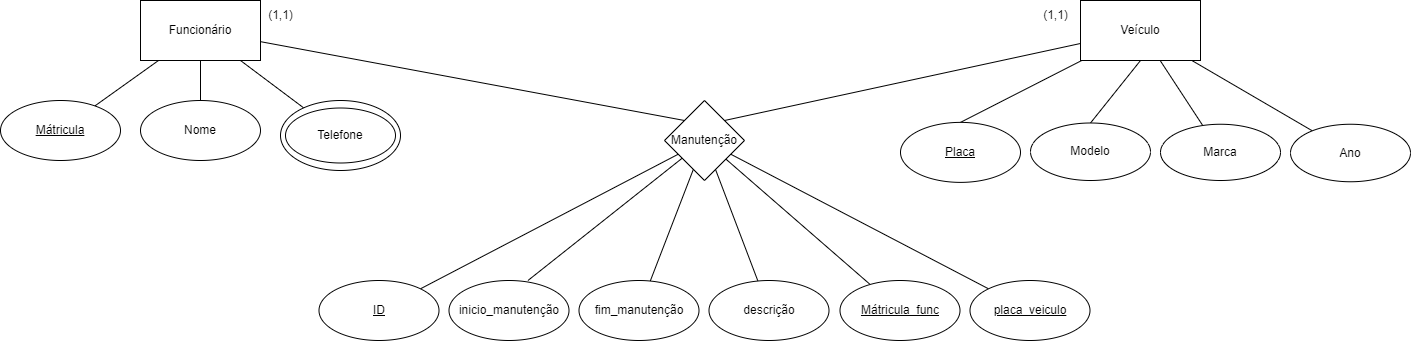

The diagram above was exported from draw.io. Its source (the exported page's mxGraphModel, read from the mxfile embedded in the PNG):
<mxGraphModel dx="2261" dy="775" grid="1" gridSize="10" guides="1" tooltips="1" connect="1" arrows="1" fold="1" page="1" pageScale="1" pageWidth="827" pageHeight="1169" math="0" shadow="0">
  <root>
    <mxCell id="0" />
    <mxCell id="1" parent="0" />
    <mxCell id="iS1v26bthsygDrQifYvw-9" style="rounded=0;orthogonalLoop=1;jettySize=auto;html=1;entryX=0.5;entryY=0;entryDx=0;entryDy=0;elbow=vertical;endArrow=none;endFill=0;" parent="1" source="iS1v26bthsygDrQifYvw-1" target="iS1v26bthsygDrQifYvw-4" edge="1">
      <mxGeometry relative="1" as="geometry" />
    </mxCell>
    <mxCell id="iS1v26bthsygDrQifYvw-10" style="rounded=0;orthogonalLoop=1;jettySize=auto;html=1;elbow=vertical;endArrow=none;endFill=0;" parent="1" source="iS1v26bthsygDrQifYvw-1" target="iS1v26bthsygDrQifYvw-2" edge="1">
      <mxGeometry relative="1" as="geometry" />
    </mxCell>
    <mxCell id="8nPvPcbptVqhefCykBJd-1" style="rounded=0;orthogonalLoop=1;jettySize=auto;html=1;elbow=vertical;endArrow=none;endFill=0;" edge="1" parent="1" source="iS1v26bthsygDrQifYvw-1" target="iS1v26bthsygDrQifYvw-3">
      <mxGeometry relative="1" as="geometry" />
    </mxCell>
    <mxCell id="8nPvPcbptVqhefCykBJd-13" style="rounded=0;orthogonalLoop=1;jettySize=auto;html=1;entryX=0;entryY=0;entryDx=0;entryDy=0;endArrow=none;endFill=0;" edge="1" parent="1" source="iS1v26bthsygDrQifYvw-1" target="8nPvPcbptVqhefCykBJd-3">
      <mxGeometry relative="1" as="geometry" />
    </mxCell>
    <mxCell id="iS1v26bthsygDrQifYvw-1" value="Funcionário" style="rounded=0;whiteSpace=wrap;html=1;" parent="1" vertex="1">
      <mxGeometry x="-150" y="60" width="120" height="60" as="geometry" />
    </mxCell>
    <mxCell id="iS1v26bthsygDrQifYvw-2" value="" style="ellipse;whiteSpace=wrap;html=1;" parent="1" vertex="1">
      <mxGeometry x="-10" y="160" width="120" height="70" as="geometry" />
    </mxCell>
    <mxCell id="iS1v26bthsygDrQifYvw-3" value="&lt;u&gt;Mátricula&lt;/u&gt;" style="ellipse;whiteSpace=wrap;html=1;" parent="1" vertex="1">
      <mxGeometry x="-290" y="160" width="120" height="60" as="geometry" />
    </mxCell>
    <mxCell id="iS1v26bthsygDrQifYvw-4" value="Nome" style="ellipse;whiteSpace=wrap;html=1;" parent="1" vertex="1">
      <mxGeometry x="-150" y="160" width="120" height="60" as="geometry" />
    </mxCell>
    <mxCell id="8nPvPcbptVqhefCykBJd-2" value="Telefone" style="ellipse;whiteSpace=wrap;html=1;" vertex="1" parent="1">
      <mxGeometry x="-5" y="167.5" width="110" height="55" as="geometry" />
    </mxCell>
    <mxCell id="8nPvPcbptVqhefCykBJd-21" style="rounded=0;orthogonalLoop=1;jettySize=auto;html=1;elbow=vertical;endArrow=none;endFill=0;" edge="1" parent="1" source="8nPvPcbptVqhefCykBJd-3" target="8nPvPcbptVqhefCykBJd-16">
      <mxGeometry relative="1" as="geometry" />
    </mxCell>
    <mxCell id="8nPvPcbptVqhefCykBJd-22" style="rounded=0;orthogonalLoop=1;jettySize=auto;html=1;elbow=vertical;endArrow=none;endFill=0;" edge="1" parent="1" source="8nPvPcbptVqhefCykBJd-3" target="8nPvPcbptVqhefCykBJd-15">
      <mxGeometry relative="1" as="geometry" />
    </mxCell>
    <mxCell id="8nPvPcbptVqhefCykBJd-34" style="rounded=0;orthogonalLoop=1;jettySize=auto;html=1;entryX=0.658;entryY=0;entryDx=0;entryDy=0;entryPerimeter=0;endArrow=none;endFill=0;" edge="1" parent="1" source="8nPvPcbptVqhefCykBJd-3" target="8nPvPcbptVqhefCykBJd-33">
      <mxGeometry relative="1" as="geometry" />
    </mxCell>
    <mxCell id="8nPvPcbptVqhefCykBJd-38" style="rounded=0;orthogonalLoop=1;jettySize=auto;html=1;endArrow=none;endFill=0;" edge="1" parent="1" source="8nPvPcbptVqhefCykBJd-3" target="8nPvPcbptVqhefCykBJd-32">
      <mxGeometry relative="1" as="geometry" />
    </mxCell>
    <mxCell id="8nPvPcbptVqhefCykBJd-39" style="rounded=0;orthogonalLoop=1;jettySize=auto;html=1;endArrow=none;endFill=0;" edge="1" parent="1" source="8nPvPcbptVqhefCykBJd-3" target="8nPvPcbptVqhefCykBJd-26">
      <mxGeometry relative="1" as="geometry" />
    </mxCell>
    <mxCell id="8nPvPcbptVqhefCykBJd-40" style="rounded=0;orthogonalLoop=1;jettySize=auto;html=1;endArrow=none;endFill=0;" edge="1" parent="1" source="8nPvPcbptVqhefCykBJd-3" target="8nPvPcbptVqhefCykBJd-37">
      <mxGeometry relative="1" as="geometry" />
    </mxCell>
    <mxCell id="8nPvPcbptVqhefCykBJd-3" value="Manutenção" style="rhombus;whiteSpace=wrap;html=1;" vertex="1" parent="1">
      <mxGeometry x="374" y="160" width="80" height="80" as="geometry" />
    </mxCell>
    <mxCell id="8nPvPcbptVqhefCykBJd-14" style="rounded=0;orthogonalLoop=1;jettySize=auto;html=1;entryX=1;entryY=0;entryDx=0;entryDy=0;endArrow=none;endFill=0;" edge="1" parent="1" source="8nPvPcbptVqhefCykBJd-4" target="8nPvPcbptVqhefCykBJd-3">
      <mxGeometry relative="1" as="geometry" />
    </mxCell>
    <mxCell id="8nPvPcbptVqhefCykBJd-30" style="rounded=0;orthogonalLoop=1;jettySize=auto;html=1;endArrow=none;endFill=0;" edge="1" parent="1" source="8nPvPcbptVqhefCykBJd-4" target="8nPvPcbptVqhefCykBJd-6">
      <mxGeometry relative="1" as="geometry" />
    </mxCell>
    <mxCell id="8nPvPcbptVqhefCykBJd-31" style="rounded=0;orthogonalLoop=1;jettySize=auto;html=1;endArrow=none;endFill=0;" edge="1" parent="1" source="8nPvPcbptVqhefCykBJd-4" target="8nPvPcbptVqhefCykBJd-5">
      <mxGeometry relative="1" as="geometry" />
    </mxCell>
    <mxCell id="8nPvPcbptVqhefCykBJd-4" value="Veículo" style="rounded=0;whiteSpace=wrap;html=1;" vertex="1" parent="1">
      <mxGeometry x="790" y="60" width="120" height="60" as="geometry" />
    </mxCell>
    <mxCell id="8nPvPcbptVqhefCykBJd-5" value="Ano" style="ellipse;whiteSpace=wrap;html=1;" vertex="1" parent="1">
      <mxGeometry x="1000" y="183.75" width="120" height="57.5" as="geometry" />
    </mxCell>
    <mxCell id="8nPvPcbptVqhefCykBJd-6" value="Marca" style="ellipse;whiteSpace=wrap;html=1;" vertex="1" parent="1">
      <mxGeometry x="870" y="183.75" width="120" height="56.25" as="geometry" />
    </mxCell>
    <mxCell id="8nPvPcbptVqhefCykBJd-28" style="rounded=0;orthogonalLoop=1;jettySize=auto;html=1;exitX=0.5;exitY=0;exitDx=0;exitDy=0;entryX=0.5;entryY=1;entryDx=0;entryDy=0;endArrow=none;endFill=0;" edge="1" parent="1" source="8nPvPcbptVqhefCykBJd-7" target="8nPvPcbptVqhefCykBJd-4">
      <mxGeometry relative="1" as="geometry" />
    </mxCell>
    <mxCell id="8nPvPcbptVqhefCykBJd-7" value="Modelo" style="ellipse;whiteSpace=wrap;html=1;" vertex="1" parent="1">
      <mxGeometry x="740" y="182.5" width="120" height="57.5" as="geometry" />
    </mxCell>
    <mxCell id="8nPvPcbptVqhefCykBJd-27" style="rounded=0;orthogonalLoop=1;jettySize=auto;html=1;exitX=0.5;exitY=0;exitDx=0;exitDy=0;endArrow=none;endFill=0;" edge="1" parent="1" source="8nPvPcbptVqhefCykBJd-8" target="8nPvPcbptVqhefCykBJd-4">
      <mxGeometry relative="1" as="geometry" />
    </mxCell>
    <mxCell id="8nPvPcbptVqhefCykBJd-8" value="&lt;u&gt;Placa&lt;/u&gt;" style="ellipse;whiteSpace=wrap;html=1;" vertex="1" parent="1">
      <mxGeometry x="610" y="181.88" width="120" height="60" as="geometry" />
    </mxCell>
    <mxCell id="8nPvPcbptVqhefCykBJd-15" value="descrição" style="ellipse;whiteSpace=wrap;html=1;" vertex="1" parent="1">
      <mxGeometry x="418.5" y="340" width="120" height="60" as="geometry" />
    </mxCell>
    <mxCell id="8nPvPcbptVqhefCykBJd-16" value="fim_manutenção" style="ellipse;whiteSpace=wrap;html=1;" vertex="1" parent="1">
      <mxGeometry x="288.5" y="340" width="120" height="60" as="geometry" />
    </mxCell>
    <mxCell id="8nPvPcbptVqhefCykBJd-23" value="(1,1)" style="text;html=1;align=center;verticalAlign=middle;resizable=0;points=[];autosize=1;strokeColor=none;fillColor=none;" vertex="1" parent="1">
      <mxGeometry x="-35" y="60" width="50" height="30" as="geometry" />
    </mxCell>
    <mxCell id="8nPvPcbptVqhefCykBJd-25" value="(1,1)" style="text;html=1;align=center;verticalAlign=middle;resizable=0;points=[];autosize=1;strokeColor=none;fillColor=none;" vertex="1" parent="1">
      <mxGeometry x="740" y="60" width="50" height="30" as="geometry" />
    </mxCell>
    <mxCell id="8nPvPcbptVqhefCykBJd-26" value="&lt;u&gt;Mátricula_func&lt;/u&gt;" style="ellipse;whiteSpace=wrap;html=1;" vertex="1" parent="1">
      <mxGeometry x="549.5" y="340" width="120" height="60" as="geometry" />
    </mxCell>
    <mxCell id="8nPvPcbptVqhefCykBJd-32" value="&lt;u&gt;ID&lt;/u&gt;" style="ellipse;whiteSpace=wrap;html=1;" vertex="1" parent="1">
      <mxGeometry x="28.5" y="340" width="120" height="60" as="geometry" />
    </mxCell>
    <mxCell id="8nPvPcbptVqhefCykBJd-33" value="inicio_manutenção" style="ellipse;whiteSpace=wrap;html=1;" vertex="1" parent="1">
      <mxGeometry x="158.5" y="340" width="120" height="60" as="geometry" />
    </mxCell>
    <mxCell id="8nPvPcbptVqhefCykBJd-37" value="&lt;u&gt;placa_veiculo&lt;/u&gt;" style="ellipse;whiteSpace=wrap;html=1;" vertex="1" parent="1">
      <mxGeometry x="679.5" y="340" width="120" height="60" as="geometry" />
    </mxCell>
  </root>
</mxGraphModel>